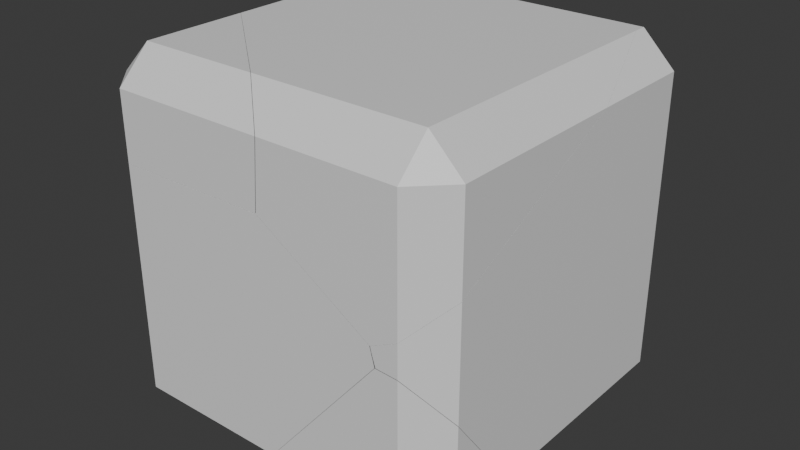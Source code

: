 # Source: CubeBreakableFractured.blend  (saved by Blender 4.1.24; exported with 4.5.12 LTS)
import bpy
from mathutils import Matrix  # noqa: F401  (used for matrix-valued properties, if any)

bpy.ops.wm.read_factory_settings(use_empty=True)
scene = bpy.context.scene
scene.name = 'Scene'

# ---- collections
col_collection = bpy.data.collections.new('Collection'); scene.collection.children.link(col_collection)

# ---- materials (node trees are filled in below, after node groups)
mat_material = bpy.data.materials.new('Material')
mat_material.alpha_threshold = 0.0
mat_material.use_transparent_shadow = False
mat_material.roughness = 0.5
mat_material.line_color = (0.0, 0.0, 0.0, 1.0)

# ---- material node trees
mat_material.use_nodes = True; mat_material.node_tree.nodes.clear()
_N = mat_material.node_tree.nodes; _L = mat_material.node_tree.links
n0 = _N.new('ShaderNodeOutputMaterial'); n0.name = 'Material Output'; n0.location = (300, 300)
n1 = _N.new('ShaderNodeBsdfPrincipled'); n1.name = 'Principled BSDF'; n1.location = (10, 300)
n1.inputs[3].default_value = 1.45
_L.new(n1.outputs[0], n0.inputs[0])
n0.is_active_output = True

# ---- world
world_world = bpy.data.worlds.new('World'); scene.world = world_world
world_world.use_nodes = True; world_world.node_tree.nodes.clear()
_N = world_world.node_tree.nodes; _L = world_world.node_tree.links
n0 = _N.new('ShaderNodeOutputWorld'); n0.name = 'World Output'; n0.location = (300, 300)
n1 = _N.new('ShaderNodeBackground'); n1.name = 'Background'; n1.location = (10, 300)
n1.inputs[0].default_value = (0.05088, 0.05088, 0.05088, 1.0)
_L.new(n1.outputs[0], n0.inputs[0])
n0.is_active_output = True
world_world.color = (0.05088, 0.05088, 0.05088)
world_world.use_sun_shadow = False
world_world.sun_shadow_jitter_overblur = 0.0

# ---- meshes
me_cube_cell_006 = bpy.data.meshes.new('Cube_cell.006')
me_cube_cell_006.from_pydata([(0.5965, 0.7088, 0.9592), (0.5965, 0.5288, 1.139), (0.7765, 0.5288, 0.9592), (0.5965, 0.5288, -0.8608), (0.5965, 0.7088, -0.6808), (0.7765, 0.5288, -0.6808), (-1.122, 0.6307, -0.2156), (-0.6256, 0.7088, -0.6385), (-0.5738, 0.7088, -0.6808), (-0.3024, 0.5288, -0.8608), (-0.02748, -0.4438, -0.8608), (-1.043, 0.7088, -0.2972), (-1.205, 0.5469, -0.1278), (-0.007203, -0.5121, -0.8608), (0.5965, -0.5719, -0.8608), (0.7765, -1.111, -0.1532), (0.7765, -0.7145, -0.6808), (0.07472, -0.5509, -0.8608), (0.4782, -1.291, 0.1021), (0.5965, -1.291, 0.09582), (0.0273, -0.5485, -0.8608), (0.0005512, -0.5203, -0.8608), (-1.223, 0.4756, 0.1919), (-1.223, 0.5288, 0.003778), (0.4574, -1.291, 0.1694), (-1.223, 0.4638, 0.2342), (0.4504, -1.291, 0.1978), (-1.223, 0.5122, 0.2583), (0.6336, 0.3461, 1.102), (0.5269, 0.5288, 1.139), (0.5965, 0.4585, 1.139), (-1.223, 0.5288, 0.2665), (-0.01254, 0.7088, 0.9592), (-1.043, 0.7088, 0.4452), (0.5965, -1.291, 0.2706), (0.7765, -1.111, 0.4497), (0.7765, -0.08532, 0.9592), (-0.6256, 0.7088, -0.6385), (-0.5738, 0.7088, -0.6808), (-0.3024, 0.5288, -0.8608), (-0.02748, -0.4438, -0.8608), (-1.043, 0.7088, -0.2972), (-0.007203, -0.5121, -0.8608), (-1.223, 0.4756, 0.1919), (-1.223, 0.4638, 0.2342), (0.5965, -0.5719, -0.8608), (0.07472, -0.5509, -0.8608), (0.7765, -1.111, -0.1532), (0.5965, -1.291, 0.09582), (0.4782, -1.291, 0.1021), (0.0005512, -0.5203, -0.8608), (-1.205, 0.5469, -0.1278), (-1.223, 0.5288, 0.003778), (0.4574, -1.291, 0.1694), (0.4504, -1.291, 0.1978), (-1.223, 0.5122, 0.2583), (-1.122, 0.6307, -0.2156), (-1.223, 0.5288, 0.2665), (0.5269, 0.5288, 1.139), (-0.01254, 0.7088, 0.9592), (-1.043, 0.7088, 0.4452), (0.5965, -1.291, 0.2706), (0.7765, -1.111, 0.4497), (0.7765, -0.08532, 0.9592), (0.0273, -0.5485, -0.8608), (0.6336, 0.3461, 1.102), (0.5965, 0.4585, 1.139), (0.7765, -0.7145, -0.6808)], [], [(37, 38, 39, 40, 51, 56), (37, 56, 41), (40, 42, 51), (63, 65, 55, 44, 54, 61, 62), (64, 17, 49), (51, 42, 50, 43, 52), (49, 53, 44, 43, 50, 64), (44, 53, 54), (57, 55, 65, 30, 58, 59, 60), (10, 9, 3, 45, 46, 20, 21, 13), (23, 22, 25, 27, 31), (24, 18, 48, 34, 26), (66, 1, 29), (35, 47, 67, 5, 2, 36), (0, 1, 2), (3, 4, 5), (8, 4, 3, 9), (2, 5, 4, 0), (34, 48, 47, 35), (11, 6, 12, 23, 31, 33), (36, 2, 1, 66, 28), (29, 1, 0, 32), (5, 67, 45, 3), (0, 4, 8, 7, 11, 33, 32), (15, 19, 49, 17, 14, 16)])
_k = set([(6, 11), (6, 12), (7, 8), (7, 11), (8, 9), (9, 10), (10, 13), (12, 23), (13, 21), (14, 16), (14, 17), (15, 16), (15, 19), (17, 64), (18, 24), (18, 48), (19, 49), (20, 21), (20, 46), (22, 23), (22, 25), (24, 26), (25, 27), (26, 34), (27, 31), (28, 36), (28, 66), (29, 32), (29, 66), (30, 58), (30, 65), (31, 33), (32, 33), (34, 35), (35, 36), (37, 38), (37, 41), (38, 39), (39, 40), (40, 42), (41, 56), (42, 50), (43, 44), (43, 52), (44, 55), (45, 46), (45, 67), (47, 48), (47, 67), (49, 53), (50, 64), (51, 52), (51, 56), (53, 54), (54, 61), (55, 57), (57, 60), (58, 59), (59, 60), (61, 62), (62, 63), (63, 65)])
me_cube_cell_006.attributes.new('sharp_edge', 'BOOLEAN', 'EDGE').data.foreach_set('value', [ (min(e.vertices), max(e.vertices)) in _k for e in me_cube_cell_006.edges])
_uv = me_cube_cell_006.uv_layers.new(name='UVMap')
_uv.uv.foreach_set('vector', [1.0, 0.6694, 0.9939, 0.7145, 0.8261, 0.765, 0.06111, 0.0, 0.9477, 0.0, 1.0, 0.1568, 0.6694, 0.6694, 0.1568, 0.1568, 0.6696, 0.2376, 1.0, 0.9389, 0.02077, 0.0, 1.0, 0.05225, 0.8482, 0.752, 1.0, 0.09171, 1.0, 0.976, 0.9715, 0.9715, 0.02709, 0.02709, 0.2987, 0.03006, 0.8468, 0.1377, 0.9843, 0.0, 0.9533, 0.9533, 0.06246, 0.0, 0.9475, 0.9475, 0.02077, 0.02077, 0.01477, 0.0, 0.961, 0.0, 0.9613, 0.586, 0.06246, 0.06246, 0.02708, 0.0, 0.9716, 0.0, 1.0, 0.03902, 1.0, 0.9852, 0.9843, 0.9843, 1.0, 0.02836, 1.0, 0.9729, 0.02709, 0.0, 0.9698, 0.9501, 0.976, 0.976, 0.09171, 0.09171, 0.3312, 0.05269, 0.4946, 0.05259, 0.2459, 0.2067, 0.8624, 0.2068, 0.2745, 0.6441, 0.2401, 0.5225, 0.3525, 0.5225, 0.3525, 0.6601, 0.2873, 0.6575, 0.2813, 0.6572, 0.278, 0.6536, 0.277, 0.6526, 0.4831, 0.2275, 0.5066, 0.2209, 0.5119, 0.2194, 0.5149, 0.2254, 0.5159, 0.2275, 0.5038, 0.7899, 0.4954, 0.7873, 0.4946, 0.7725, 0.5164, 0.7725, 0.5073, 0.7908, 0.6475, 0.5313, 0.6475, 0.5225, 0.6562, 0.5225, 0.5388, 0.7275, 0.4635, 0.7275, 0.3975, 0.6779, 0.3975, 0.5225, 0.6025, 0.5225, 0.6025, 0.5993, 0.6025, 0.4775, 0.625, 0.4775, 0.6025, 0.5, 0.3525, 0.5225, 0.3525, 0.5, 0.375, 0.5225, 0.2062, 0.5, 0.3525, 0.5, 0.3525, 0.5225, 0.2401, 0.5225, 0.6025, 0.5225, 0.3975, 0.5225, 0.3975, 0.4775, 0.6025, 0.4775, 0.5164, 0.7725, 0.4946, 0.7725, 0.4635, 0.7275, 0.5388, 0.7275, 0.4454, 0.2725, 0.4556, 0.253, 0.4666, 0.232, 0.4831, 0.2275, 0.5159, 0.2275, 0.5382, 0.2725, 0.6025, 0.5993, 0.6025, 0.5225, 0.6475, 0.5225, 0.6475, 0.5313, 0.6382, 0.5453, 0.625, 0.4688, 0.625, 0.4775, 0.6025, 0.4775, 0.6025, 0.4014, 0.3975, 0.5225, 0.3975, 0.6779, 0.3525, 0.6601, 0.3525, 0.5225, 0.6025, 0.4775, 0.3975, 0.4775, 0.3975, 0.3312, 0.4028, 0.3247, 0.4454, 0.2725, 0.5382, 0.2725, 0.6025, 0.4014, 0.7782, 0.06413, 0.6309, 0.06056, 1.0, 0.06068, 1.0, 0.9533, 0.3443, 0.2971, 0.2809, 0.06411])
me_cube_cell_006.materials.append(mat_material)
me_cube_cell_006.update()
me_cube_cell_007 = bpy.data.meshes.new('Cube_cell.007')
me_cube_cell_007.from_pydata([(1.017, -0.789, 0.191), (0.837, -0.789, 0.371), (0.837, -0.969, 0.191), (-0.803, 1.031, 0.191), (-0.983, 0.851, 0.191), (-0.803, 0.851, 0.371), (-0.893, 0.9411, -0.4105), (0.2235, 1.031, 0.191), (-0.803, 1.031, -0.321), (1.017, -0.789, -0.3169), (0.9274, -0.8786, -0.4061), (-0.983, 0.851, -0.4999), (-0.983, 0.7856, -0.5323), (0.837, -0.969, -0.4959), (0.6896, -0.969, -0.5693), (-0.983, -0.08017, -0.03161), (0.05472, -0.969, -0.1702), (-0.983, -0.0666, 0.191), (-0.803, -0.2083, 0.371), (0.08086, -0.969, 0.191), (-0.1183, -0.789, 0.371), (0.7636, 0.851, 0.371), (1.017, 0.2339, 0.191), (0.837, 0.7772, 0.371), (-0.893, 0.9411, -0.4105), (-0.803, 1.031, -0.321), (1.017, -0.789, -0.3169), (0.9274, -0.8786, -0.4061), (-0.983, 0.851, -0.4999), (-0.983, 0.7856, -0.5323), (0.837, -0.969, -0.4959), (0.6896, -0.969, -0.5693), (-0.983, -0.08017, -0.03161), (0.05472, -0.969, -0.1702), (-0.983, -0.0666, 0.191), (-0.803, -0.2083, 0.371), (0.08086, -0.969, 0.191), (1.017, 0.2339, 0.191), (0.7636, 0.851, 0.371), (0.837, 0.7772, 0.371), (-0.1183, -0.789, 0.371), (0.2235, 1.031, 0.191)], [], [(31, 33, 32, 29), (35, 34, 32, 33, 36, 40), (10, 30, 31, 29, 28, 6), (17, 4, 11, 12, 15), (16, 14, 13, 2, 19), (20, 1, 39, 38, 5, 18), (0, 26, 37), (1, 2, 0), (4, 5, 3), (26, 0, 2, 13, 27), (4, 3, 25, 24, 11), (19, 2, 1, 20), (39, 1, 0, 37), (18, 5, 4, 17), (3, 5, 38, 41), (41, 25, 3), (21, 23, 22, 9, 10, 6, 8, 7)])
_k = set([(6, 8), (6, 28), (7, 8), (7, 21), (9, 10), (9, 22), (10, 30), (11, 12), (11, 24), (12, 15), (13, 14), (13, 27), (14, 16), (15, 17), (16, 19), (17, 18), (18, 20), (19, 20), (21, 23), (22, 23), (24, 25), (25, 41), (26, 27), (26, 37), (28, 29), (29, 32), (30, 31), (31, 33), (32, 34), (33, 36), (34, 35), (35, 40), (36, 40), (37, 39), (38, 39), (38, 41)])
me_cube_cell_007.attributes.new('sharp_edge', 'BOOLEAN', 'EDGE').data.foreach_set('value', [ (min(e.vertices), max(e.vertices)) in _k for e in me_cube_cell_007.edges])
_uv = me_cube_cell_007.uv_layers.new(name='UVMap')
_uv.uv.foreach_set('vector', [0.02691, 0.02691, 0.0511, 0.0, 0.9564, 0.0, 0.9717, 0.9717, 0.9163, 0.8034, 0.5428, 0.4991, 0.04361, 0.0, 0.9489, 0.0, 0.6156, 0.04948, 0.9159, 0.2278, 0.06669, 0.06669, 0.5542, 0.02682, 1.0, 0.02691, 1.0, 0.9717, 0.9762, 0.2352, 0.9334, 0.9334, 0.6025, 0.1128, 0.6025, 0.2275, 0.5161, 0.2275, 0.5121, 0.2193, 0.5747, 0.1111, 0.5574, 0.8703, 0.5075, 0.7909, 0.5166, 0.7725, 0.6025, 0.7725, 0.6025, 0.867, 0.7669, 0.7275, 0.6475, 0.7275, 0.6475, 0.5317, 0.6567, 0.5225, 0.8525, 0.5225, 0.8525, 0.6549, 0.6025, 0.7275, 0.539, 0.7275, 0.6025, 0.5996, 0.625, 0.7725, 0.6025, 0.7725, 0.6025, 0.75, 0.6025, 0.2275, 0.625, 0.2275, 0.6025, 0.25, 0.539, 0.7275, 0.6025, 0.7275, 0.6025, 0.7725, 0.5166, 0.7725, 0.5279, 0.7499, 0.6025, 0.2275, 0.6025, 0.2725, 0.5385, 0.2725, 0.5273, 0.25, 0.5161, 0.2275, 0.6025, 0.867, 0.6025, 0.7725, 0.625, 0.7725, 0.625, 0.8919, 0.6475, 0.5317, 0.6475, 0.7275, 0.6025, 0.7275, 0.6025, 0.5996, 0.625, 0.09509, 0.625, 0.2275, 0.6025, 0.2275, 0.6025, 0.1128, 0.6025, 0.2725, 0.625, 0.2725, 0.625, 0.4683, 0.6025, 0.4008, 0.6025, 0.4008, 0.5385, 0.2725, 0.6025, 0.2725, 0.7614, 0.7012, 0.5919, 0.5318, 0.3944, 0.1164, 0.8925, 0.001862, 1.0, 0.06669, 1.0, 0.9334, 0.8921, 0.8683, 0.2764, 0.2525])
me_cube_cell_007.materials.append(mat_material)
me_cube_cell_007.update()
me_cube_cell_001 = bpy.data.meshes.new('Cube_cell.001')
me_cube_cell_001.from_pydata([(0.3517, -0.09537, -0.1406), (0.1717, -0.2754, -0.1406), (0.1717, -0.09537, -0.3206), (-0.6007, -0.2754, -0.1406), (-0.3969, 0.4647, -0.3206), (-0.6648, -0.09537, -0.3206), (0.05008, -0.2754, 0.6394), (-0.3912, 0.4645, -0.3206), (0.2614, -0.1857, 0.5092), (0.1717, -0.2754, 0.6331), (0.1717, 0.441, -0.3206), (0.3517, -0.09537, 0.3839), (0.3517, 0.2984, -0.1406), (-0.3969, 0.4647, -0.3206), (-0.6648, -0.09537, -0.3206), (-0.6007, -0.2754, -0.1406), (0.05008, -0.2754, 0.6394), (-0.3912, 0.4645, -0.3206), (0.1717, -0.2754, 0.6331), (0.1717, 0.441, -0.3206), (0.2614, -0.1857, 0.5092), (0.3517, -0.09537, 0.3839), (0.3517, 0.2984, -0.1406)], [], [(16, 13, 14, 15), (17, 13, 16, 18, 20), (17, 20, 21, 22, 10), (2, 5, 4, 7, 19), (6, 3, 1, 9), (11, 0, 12), (2, 0, 1), (9, 1, 0, 11, 8), (5, 2, 1, 3), (0, 2, 19, 12)])
_k = set([(3, 5), (3, 6), (4, 5), (4, 7), (6, 9), (7, 19), (8, 9), (8, 11), (10, 17), (10, 22), (11, 12), (12, 19), (13, 14), (13, 17), (14, 15), (15, 16), (16, 18), (18, 20), (20, 21), (21, 22)])
me_cube_cell_001.attributes.new('sharp_edge', 'BOOLEAN', 'EDGE').data.foreach_set('value', [ (min(e.vertices), max(e.vertices)) in _k for e in me_cube_cell_001.edges])
_uv = me_cube_cell_001.uv_layers.new(name='UVMap')
_uv.uv.foreach_set('vector', [1.0, 0.06194, 1.0, 0.9828, 0.3235, 0.2857, 0.2737, 0.06171, 1.0, 0.9825, 0.9828, 0.9828, 0.06194, 0.06194, 0.4406, 0.06187, 1.0, 0.1734, 0.9825, 0.9825, 0.1734, 0.1734, 0.2884, 0.06168, 0.7842, 0.06222, 0.9612, 0.2854, 0.3525, 0.7275, 0.2479, 0.7275, 0.2814, 0.6575, 0.2821, 0.6575, 0.3525, 0.6605, 0.495, 0.7877, 0.3975, 0.8691, 0.3975, 0.7725, 0.4942, 0.7725, 0.4631, 0.7275, 0.3975, 0.7275, 0.3975, 0.6783, 0.3525, 0.7275, 0.375, 0.7275, 0.3525, 0.75, 0.4942, 0.7725, 0.3975, 0.7725, 0.3975, 0.7275, 0.4631, 0.7275, 0.4787, 0.7501, 0.2479, 0.7275, 0.3525, 0.7275, 0.3525, 0.75, 0.2559, 0.75, 0.3975, 0.7275, 0.3525, 0.7275, 0.3525, 0.6605, 0.3975, 0.6783])
me_cube_cell_001.materials.append(mat_material)
me_cube_cell_001.update()
me_cube_cell_002 = bpy.data.meshes.new('Cube_cell.002')
me_cube_cell_002.from_pydata([(-0.3865, 0.1874, -0.0762), (-0.2065, 0.3674, -0.0762), (-0.2065, 0.1874, -0.2562), (-0.2852, 0.2887, 0.3874), (0.2131, 0.3674, -0.03752), (-0.2065, 0.3674, 0.3046), (-0.3865, -0.4193, -0.0762), (-0.3865, 0.1874, 0.4564), (0.8257, -0.8499, -0.2562), (-0.2065, -0.6578, -0.2562), (-0.3687, 0.2052, 0.4749), (0.8079, -0.7865, -0.2562), (0.2605, 0.3674, -0.0762), (0.532, 0.1874, -0.2562), (0.2131, 0.3674, -0.03752), (-0.2065, 0.3674, 0.3046), (-0.3865, -0.4193, -0.0762), (-0.3865, 0.1874, 0.4564), (-0.2065, -0.6578, -0.2562), (-0.3687, 0.2052, 0.4749), (0.8257, -0.8499, -0.2562), (0.8079, -0.7865, -0.2562), (0.2605, 0.3674, -0.0762), (0.532, 0.1874, -0.2562), (-0.2852, 0.2887, 0.3874)], [], [(15, 24, 14), (17, 6, 18, 20, 19), (21, 19, 20), (12, 14, 24, 19, 21, 23), (8, 9, 2, 13, 11), (0, 16, 7), (0, 1, 2), (2, 9, 16, 0), (13, 2, 1, 22), (1, 0, 7, 10, 3, 5), (4, 22, 1, 5)])
_k = set([(3, 5), (3, 10), (4, 5), (4, 22), (6, 17), (6, 18), (7, 10), (7, 16), (8, 9), (8, 11), (9, 16), (11, 13), (12, 14), (12, 23), (13, 22), (14, 15), (15, 24), (17, 19), (18, 20), (19, 24), (20, 21), (21, 23)])
me_cube_cell_002.attributes.new('sharp_edge', 'BOOLEAN', 'EDGE').data.foreach_set('value', [ (min(e.vertices), max(e.vertices)) in _k for e in me_cube_cell_002.edges])
_uv = me_cube_cell_002.uv_layers.new(name='UVMap')
_uv.uv.foreach_set('vector', [0.6718, 0.4333, 0.1566, 0.0, 0.6734, 0.0, 0.9615, 0.03567, 0.9615, 0.683, 0.8221, 0.7678, 0.02334, 0.0, 0.9478, 0.0, 1.0, 0.06042, 0.9478, 0.9478, 0.02334, 0.02334, 0.9944, 0.2795, 1.0, 0.3266, 1.0, 0.8434, 0.948, 0.948, 0.06042, 0.06042, 0.8265, 0.06055, 0.2765, 0.6522, 0.1475, 0.6282, 0.1475, 0.5225, 0.2398, 0.5225, 0.2743, 0.6442, 0.3975, 0.2275, 0.3975, 0.1517, 0.4641, 0.2275, 0.125, 0.5225, 0.1475, 0.5, 0.1475, 0.5225, 0.1475, 0.5225, 0.1475, 0.6282, 0.125, 0.5983, 0.125, 0.5225, 0.2398, 0.5225, 0.1475, 0.5225, 0.1475, 0.5, 0.2059, 0.5, 0.3975, 0.2725, 0.3975, 0.2275, 0.4641, 0.2275, 0.4662, 0.2323, 0.4555, 0.2528, 0.4451, 0.2725, 0.4023, 0.3249, 0.3975, 0.3309, 0.3975, 0.2725, 0.4451, 0.2725])
me_cube_cell_002.materials.append(mat_material)
me_cube_cell_002.update()
me_cube_cell_003 = bpy.data.meshes.new('Cube_cell.003')
me_cube_cell_003.from_pydata([(-0.3728, -0.1324, 0.07417), (-0.1928, -0.3124, 0.07417), (-0.1928, -0.1324, 0.2542), (-0.3728, 0.5741, -0.1488), (-0.3728, 0.5882, 0.07417), (0.6633, -0.3124, -0.2646), (0.6617, -0.3124, -0.2865), (-0.239, 0.483, 0.208), (-0.1928, 0.4466, 0.2542), (0.6877, -0.3124, 0.07417), (0.4887, -0.1324, 0.2542), (-0.3728, -0.1324, -0.2694), (-0.1928, -0.3124, -0.2978), (-0.3728, 0.5741, -0.1488), (-0.3728, 0.5882, 0.07417), (0.6633, -0.3124, -0.2646), (0.6617, -0.3124, -0.2865), (-0.239, 0.483, 0.208), (-0.1928, 0.4466, 0.2542), (0.6877, -0.3124, 0.07417), (0.4887, -0.1324, 0.2542), (-0.3728, -0.1324, -0.2694), (-0.1928, -0.3124, -0.2978)], [], [(16, 13, 14, 17, 15), (19, 15, 17, 18, 10), (13, 16, 12, 21), (0, 4, 3, 11), (6, 5, 9, 1, 22), (8, 2, 20), (0, 1, 2), (22, 1, 0, 11), (2, 1, 9, 20), (4, 0, 2, 8, 7)])
_k = set([(3, 4), (3, 11), (4, 7), (5, 6), (5, 9), (6, 22), (7, 8), (8, 20), (9, 20), (10, 18), (10, 19), (11, 22), (12, 16), (12, 21), (13, 14), (13, 21), (14, 17), (15, 16), (15, 19), (17, 18)])
me_cube_cell_003.attributes.new('sharp_edge', 'BOOLEAN', 'EDGE').data.foreach_set('value', [ (min(e.vertices), max(e.vertices)) in _k for e in me_cube_cell_003.edges])
_uv = me_cube_cell_003.uv_layers.new(name='UVMap')
_uv.uv.foreach_set('vector', [0.05099, 0.0, 0.956, 0.0, 0.9563, 0.4997, 0.8395, 0.8395, 0.0496, 0.0496, 0.4347, 0.0499, 1.0, 0.0496, 1.0, 0.8395, 0.8868, 0.8034, 0.3127, 0.2287, 1.0, 0.04398, 1.0, 0.949, 0.2526, 0.2015, 0.2788, 0.04402, 0.6025, 0.0225, 0.6025, 0.1126, 0.5746, 0.1108, 0.5596, 0.0225, 0.5574, 0.8707, 0.5602, 0.8705, 0.6025, 0.8674, 0.6025, 0.9775, 0.556, 0.9775, 0.8525, 0.6551, 0.8525, 0.7275, 0.7673, 0.7275, 0.6025, 0.0225, 0.6025, 0.0, 0.625, 0.0225, 0.556, 0.0, 0.6025, 0.0, 0.6025, 0.0225, 0.5596, 0.0225, 0.625, 0.9775, 0.6025, 0.9775, 0.6025, 0.8674, 0.625, 0.8923, 0.6025, 0.1126, 0.6025, 0.0225, 0.625, 0.0225, 0.625, 0.09488, 0.6192, 0.09943])
me_cube_cell_003.materials.append(mat_material)
me_cube_cell_003.update()
me_cube_cell_004 = bpy.data.meshes.new('Cube_cell.004')
me_cube_cell_004.from_pydata([(-0.4524, -0.4474, -0.6963), (-0.4524, -0.6274, -0.5163), (-0.6324, -0.4474, -0.5163), (-0.6324, -0.4474, 0.7782), (-0.6324, 0.2601, 0.899), (0.404, -0.6274, 0.7614), (-0.4524, -0.6274, 0.7498), (-0.6324, 1.097, 0.4146), (1.038, -0.6274, 0.362), (0.4313, -0.6274, 0.7443), (1.046, -0.6274, 0.3324), (-0.6324, 1.126, 0.3973), (1.049, -0.6274, 0.3241), (-0.6324, 1.193, 0.161), (1.064, -0.6274, 0.2656), (0.5829, 0.1506, -0.6963), (0.6173, 0.1144, -0.6963), (-0.6172, 1.208, 0.03451), (0.4923, 0.168, -0.6963), (-0.6324, 0.5827, -0.5163), (-0.6324, 1.193, 0.01869), (-0.4524, 0.3439, -0.6963), (0.4127, -0.6274, -0.5163), (0.3488, -0.4474, -0.6963), (-0.6324, -0.4474, 0.7782), (-0.6324, 0.2601, 0.899), (-0.4524, -0.6274, 0.7498), (-0.6324, 1.097, 0.4146), (1.038, -0.6274, 0.362), (1.046, -0.6274, 0.3324), (1.049, -0.6274, 0.3241), (-0.6324, 1.126, 0.3973), (-0.6324, 1.193, 0.161), (1.064, -0.6274, 0.2656), (0.5829, 0.1506, -0.6963), (0.4923, 0.168, -0.6963), (-0.6324, 0.5827, -0.5163), (-0.6324, 1.193, 0.01869), (-0.4524, 0.3439, -0.6963), (0.4127, -0.6274, -0.5163), (0.3488, -0.4474, -0.6963), (0.6173, 0.1144, -0.6963), (0.404, -0.6274, 0.7614), (0.4313, -0.6274, 0.7443), (-0.6172, 1.208, 0.03451)], [], [(26, 42, 25, 24), (31, 27, 43, 28), (25, 42, 43, 27), (31, 28, 29), (44, 34, 35), (37, 44, 35, 38, 19), (23, 41, 14, 39), (15, 16, 40, 0, 21, 18), (2, 3, 4, 7, 11, 32, 20, 36), (33, 30, 10, 8, 9, 5, 6, 1, 22), (2, 0, 1), (0, 2, 36, 21), (3, 2, 1, 6), (32, 17, 20), (22, 1, 0, 40), (44, 13, 31, 29, 12, 14, 41, 34)])
_k = set([(3, 4), (3, 6), (4, 7), (5, 6), (5, 9), (7, 11), (8, 9), (8, 10), (10, 30), (11, 32), (12, 14), (12, 29), (13, 31), (13, 44), (14, 39), (15, 16), (15, 18), (16, 40), (17, 20), (17, 32), (18, 21), (19, 37), (19, 38), (20, 36), (21, 36), (22, 33), (22, 40), (23, 39), (23, 41), (24, 25), (24, 26), (25, 27), (26, 42), (27, 31), (28, 29), (28, 43), (30, 33), (34, 35), (34, 41), (35, 38), (37, 44), (42, 43)])
me_cube_cell_004.attributes.new('sharp_edge', 'BOOLEAN', 'EDGE').data.foreach_set('value', [ (min(e.vertices), max(e.vertices)) in _k for e in me_cube_cell_004.edges])
_uv = me_cube_cell_004.uv_layers.new(name='UVMap')
_uv.uv.foreach_set('vector', [0.7988, 0.748, 0.05061, 0.0, 0.9563, 0.0, 0.9561, 0.7216, 0.9718, 0.0, 1.0, 0.04351, 1.0, 0.9733, 0.02699, 0.0, 1.0, 0.0437, 1.0, 0.9494, 0.9733, 0.9733, 0.04351, 0.04351, 0.9718, 0.9718, 0.02699, 0.02699, 1.0, 0.02699, 0.9482, 0.9482, 0.02072, 0.02072, 1.0, 0.06025, 0.9601, 0.9288, 0.948, 0.948, 0.06025, 0.06025, 0.8161, 0.06021, 0.9601, 0.2789, 0.7139, 0.6766, 0.01569, 0.0, 0.9377, 0.0, 0.9376, 0.7262, 0.2769, 0.6527, 0.2812, 0.6573, 0.2477, 0.7275, 0.1475, 0.7275, 0.1475, 0.6286, 0.2656, 0.6506, 0.3975, 0.0225, 0.5593, 0.0225, 0.5744, 0.1109, 0.5139, 0.2156, 0.5117, 0.2192, 0.4822, 0.2275, 0.4644, 0.2275, 0.3975, 0.1513, 0.4952, 0.7879, 0.5025, 0.7899, 0.5036, 0.7902, 0.5073, 0.7912, 0.5551, 0.867, 0.5572, 0.8704, 0.5558, 0.9775, 0.3975, 0.9775, 0.3975, 0.8694, 0.125, 0.7275, 0.1475, 0.7275, 0.1475, 0.75, 0.1475, 0.7275, 0.125, 0.7275, 0.125, 0.5987, 0.1475, 0.6286, 0.5593, 0.0225, 0.3975, 0.0225, 0.3975, 0.0, 0.5558, 0.0, 0.4822, 0.2275, 0.4663, 0.2313, 0.4644, 0.2275, 0.2556, 0.75, 0.1475, 0.75, 0.1475, 0.7275, 0.2477, 0.7275, 1.0, 0.9482, 0.972, 0.2377, 0.972, 0.972, 0.02699, 0.02699, 0.02573, 0.02573, 0.06226, 0.0, 0.9843, 0.0, 1.0, 0.02072])
me_cube_cell_004.materials.append(mat_material)
me_cube_cell_004.update()

# ---- objects
ob_cube_cell = bpy.data.objects.new('Cube_cell', me_cube_cell_006)
ob_cube_cell_001 = bpy.data.objects.new('Cube_cell.001', me_cube_cell_007)
ob_cube_cell_002 = bpy.data.objects.new('Cube_cell.002', me_cube_cell_001)
ob_cube_cell_003 = bpy.data.objects.new('Cube_cell.003', me_cube_cell_002)
ob_cube_cell_004 = bpy.data.objects.new('Cube_cell.004', me_cube_cell_003)
ob_cube_cell_005 = bpy.data.objects.new('Cube_cell.005', me_cube_cell_004)

# ---- transforms, parenting, visibility, modifiers, constraints
ob_cube_cell.location = (0.2235, 0.2912, -0.1392)
ob_cube_cell_001.location = (-0.01698, -0.03099, 0.629)
ob_cube_cell_002.location = (0.6483, -0.7246, -0.6794)
ob_cube_cell_003.location = (-0.6135, 0.6326, -0.7438)
ob_cube_cell_004.location = (-0.6272, -0.6876, 0.7458)
ob_cube_cell_005.location = (-0.3676, -0.3726, -0.3037)

# ---- collection membership
col_collection.objects.link(ob_cube_cell)
col_collection.objects.link(ob_cube_cell_001)
col_collection.objects.link(ob_cube_cell_002)
col_collection.objects.link(ob_cube_cell_003)
col_collection.objects.link(ob_cube_cell_004)
col_collection.objects.link(ob_cube_cell_005)

# ---- scene / render settings (as saved in the file)
scene.frame_start = 1; scene.frame_end = 250; scene.frame_set(1)
scene.render.engine = 'BLENDER_EEVEE_NEXT'
scene.cycles.sampling_pattern = 'TABULATED_SOBOL'
scene.eevee.ray_tracing_options.trace_max_roughness = 0.0
bpy.context.view_layer.update()

# ---- added for rendering (the .blend has no active camera and no usable light): camera, sun
cam_auto = bpy.data.cameras.new('AutoCamera')
cam_auto.lens = 50.0
cam_auto.sensor_width = 36.0
cam_auto.clip_end = 1000.0
ob_auto_camera = bpy.data.objects.new('AutoCamera', cam_auto)
scene.collection.objects.link(ob_auto_camera)
ob_auto_camera.location = (3.20507, -3.84609, 2.56406)
ob_auto_camera.rotation_euler = (1.09748, -7.21219e-08, 0.694738)
scene.camera = ob_auto_camera
light_auto_sun = bpy.data.lights.new('AutoSun', 'SUN')
light_auto_sun.energy = 3.0
light_auto_sun.angle = 0.0523599
ob_auto_sun = bpy.data.objects.new('AutoSun', light_auto_sun)
scene.collection.objects.link(ob_auto_sun)
ob_auto_sun.rotation_euler = (0.872665, 0.174533, 0.523599)
bpy.context.view_layer.update()
